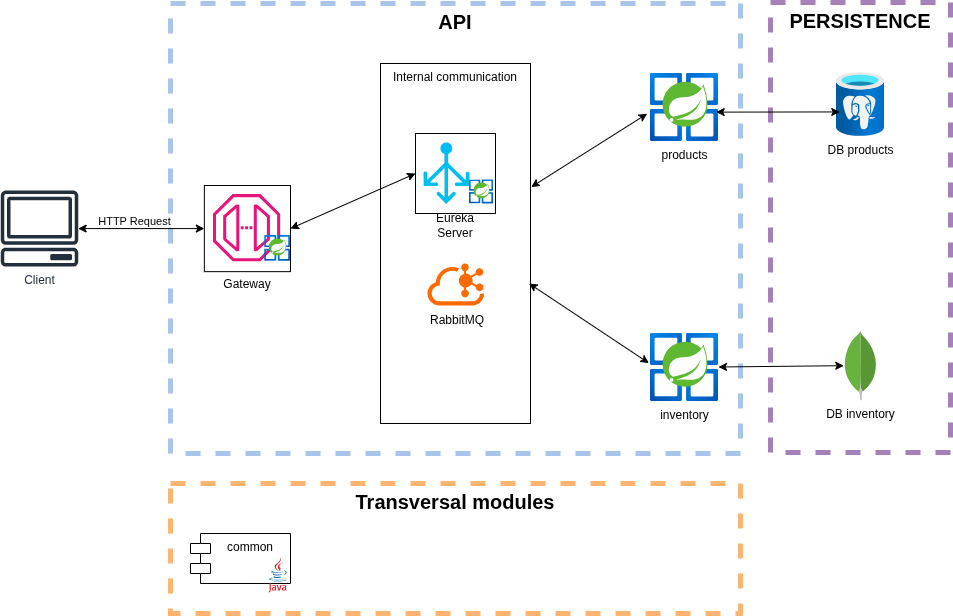

The diagram above was exported from draw.io. Its source (the exported page's mxGraphModel, read from the mxfile embedded in the PNG):
<mxGraphModel dx="1083" dy="791" grid="1" gridSize="10" guides="1" tooltips="1" connect="1" arrows="1" fold="1" page="1" pageScale="1" pageWidth="850" pageHeight="1100" math="0" shadow="0">
  <root>
    <mxCell id="0" />
    <mxCell id="1" parent="0" />
    <mxCell id="3Dwki2ke0LOIJxVrf994-6" parent="1" style="rounded=0;whiteSpace=wrap;html=1;fillColor=none;verticalAlign=top;" value="Internal communication" vertex="1">
      <mxGeometry height="360" width="150" x="460" y="100" as="geometry" />
    </mxCell>
    <mxCell id="3Dwki2ke0LOIJxVrf994-7" parent="1" style="rounded=0;whiteSpace=wrap;html=1;dashed=1;fillColor=none;align=center;verticalAlign=top;strokeColor=#FFB570;strokeWidth=5;fontStyle=1;fontSize=20;" value="Transversal modules" vertex="1">
      <mxGeometry height="130" width="570" x="250" y="520" as="geometry" />
    </mxCell>
    <mxCell id="ik7h7ipL5UTKve8KLSth-38" parent="1" style="rounded=0;whiteSpace=wrap;html=1;dashed=1;fillColor=none;align=center;verticalAlign=top;strokeColor=#A9C4EB;strokeWidth=5;fontStyle=1;fontSize=20;" value="API" vertex="1">
      <mxGeometry height="450" width="570" x="250" y="40" as="geometry" />
    </mxCell>
    <mxCell id="ik7h7ipL5UTKve8KLSth-39" parent="1" style="rounded=0;whiteSpace=wrap;html=1;dashed=1;fillColor=none;align=center;verticalAlign=top;strokeColor=#A680B8;strokeWidth=5;fontSize=20;fontStyle=1" value="PERSISTENCE" vertex="1">
      <mxGeometry height="450" width="180" x="850" y="39" as="geometry" />
    </mxCell>
    <mxCell id="ik7h7ipL5UTKve8KLSth-30" edge="1" parent="1" source="ik7h7ipL5UTKve8KLSth-1" style="rounded=0;orthogonalLoop=1;jettySize=auto;html=1;entryX=0;entryY=0.5;entryDx=0;entryDy=0;startArrow=classic;startFill=1;" target="ik7h7ipL5UTKve8KLSth-18">
      <mxGeometry relative="1" as="geometry" />
    </mxCell>
    <mxCell id="ik7h7ipL5UTKve8KLSth-31" connectable="0" parent="ik7h7ipL5UTKve8KLSth-30" style="edgeLabel;html=1;align=center;verticalAlign=middle;resizable=0;points=[];" value="HTTP Request" vertex="1">
      <mxGeometry relative="1" x="0.2506" y="1" as="geometry">
        <mxPoint x="-23" y="-7" as="offset" />
      </mxGeometry>
    </mxCell>
    <mxCell id="ik7h7ipL5UTKve8KLSth-1" parent="1" style="sketch=0;outlineConnect=0;fontColor=#232F3E;gradientColor=none;fillColor=#232F3D;strokeColor=none;dashed=0;verticalLabelPosition=bottom;verticalAlign=top;align=center;html=1;fontSize=12;fontStyle=0;aspect=fixed;pointerEvents=1;shape=mxgraph.aws4.client;" value="Client" vertex="1">
      <mxGeometry height="76" width="78" x="80" y="227.08" as="geometry" />
    </mxCell>
    <mxCell id="ik7h7ipL5UTKve8KLSth-12" parent="1" style="image;aspect=fixed;html=1;points=[];align=center;fontSize=12;image=img/lib/azure2/compute/Azure_Spring_Cloud.svg;" value="products" vertex="1">
      <mxGeometry height="68" width="68" x="730" y="110" as="geometry" />
    </mxCell>
    <mxCell id="ik7h7ipL5UTKve8KLSth-13" parent="1" style="image;aspect=fixed;html=1;points=[];align=center;fontSize=12;image=img/lib/azure2/compute/Azure_Spring_Cloud.svg;" value="inventory" vertex="1">
      <mxGeometry height="68" width="68" x="730" y="370" as="geometry" />
    </mxCell>
    <mxCell id="ik7h7ipL5UTKve8KLSth-26" connectable="0" parent="1" style="group" value="" vertex="1">
      <mxGeometry height="104" width="80" x="495" y="170" as="geometry" />
    </mxCell>
    <mxCell id="ik7h7ipL5UTKve8KLSth-23" connectable="0" parent="ik7h7ipL5UTKve8KLSth-26" style="group" value="" vertex="1">
      <mxGeometry height="80" width="80" as="geometry" />
    </mxCell>
    <mxCell id="ik7h7ipL5UTKve8KLSth-20" parent="ik7h7ipL5UTKve8KLSth-23" style="rounded=0;whiteSpace=wrap;html=1;" value="" vertex="1">
      <mxGeometry height="80" width="80" as="geometry" />
    </mxCell>
    <mxCell id="ik7h7ipL5UTKve8KLSth-8" parent="ik7h7ipL5UTKve8KLSth-23" style="verticalLabelPosition=bottom;html=1;verticalAlign=top;align=center;strokeColor=none;fillColor=#00BEF2;shape=mxgraph.azure.load_balancer_generic;pointerEvents=1;" value="" vertex="1">
      <mxGeometry height="61.336000000000006" width="46" x="8" y="9.06400000000001" as="geometry" />
    </mxCell>
    <mxCell id="ik7h7ipL5UTKve8KLSth-9" parent="ik7h7ipL5UTKve8KLSth-23" style="image;aspect=fixed;html=1;points=[];align=center;fontSize=12;image=img/lib/azure2/compute/Azure_Spring_Cloud.svg;" value="" vertex="1">
      <mxGeometry height="24" width="24" x="54" y="46.400000000000006" as="geometry" />
    </mxCell>
    <mxCell id="ik7h7ipL5UTKve8KLSth-25" parent="ik7h7ipL5UTKve8KLSth-26" style="text;html=1;whiteSpace=wrap;strokeColor=none;fillColor=none;align=center;verticalAlign=middle;rounded=0;" value="Eureka Server" vertex="1">
      <mxGeometry height="24" width="64" x="8" y="80" as="geometry" />
    </mxCell>
    <mxCell id="ik7h7ipL5UTKve8KLSth-27" connectable="0" parent="1" style="group" value="" vertex="1">
      <mxGeometry height="112" width="86.15" x="283.85" y="222" as="geometry" />
    </mxCell>
    <mxCell id="ik7h7ipL5UTKve8KLSth-22" connectable="0" parent="ik7h7ipL5UTKve8KLSth-27" style="group;verticalAlign=bottom;" value="" vertex="1">
      <mxGeometry height="86.15384615384616" width="86.15" as="geometry" />
    </mxCell>
    <mxCell id="ik7h7ipL5UTKve8KLSth-18" parent="ik7h7ipL5UTKve8KLSth-22" style="rounded=0;whiteSpace=wrap;html=1;verticalAlign=bottom;" value="" vertex="1">
      <mxGeometry height="86.15384615384616" width="86.15" as="geometry" />
    </mxCell>
    <mxCell id="ik7h7ipL5UTKve8KLSth-3" parent="ik7h7ipL5UTKve8KLSth-22" style="sketch=0;outlineConnect=0;fontColor=#232F3E;gradientColor=none;fillColor=#E7157B;strokeColor=none;dashed=0;verticalLabelPosition=bottom;verticalAlign=top;align=center;html=1;fontSize=12;fontStyle=0;aspect=fixed;pointerEvents=1;shape=mxgraph.aws4.endpoint;" value="" vertex="1">
      <mxGeometry height="67.197" width="67.197" x="8.615" y="8.615384615384617" as="geometry" />
    </mxCell>
    <mxCell id="ik7h7ipL5UTKve8KLSth-4" parent="ik7h7ipL5UTKve8KLSth-22" style="image;aspect=fixed;html=1;points=[];align=center;fontSize=12;image=img/lib/azure2/compute/Azure_Spring_Cloud.svg;" value="" vertex="1">
      <mxGeometry height="25.845000000000002" width="25.845000000000002" x="60.305" y="49.96923076923077" as="geometry" />
    </mxCell>
    <mxCell id="ik7h7ipL5UTKve8KLSth-24" parent="ik7h7ipL5UTKve8KLSth-27" style="text;html=1;whiteSpace=wrap;strokeColor=none;fillColor=none;align=center;verticalAlign=middle;rounded=0;" value="Gateway" vertex="1">
      <mxGeometry height="25.846153846153847" width="51.690000000000005" x="17.23" y="86.15384615384616" as="geometry" />
    </mxCell>
    <mxCell id="ik7h7ipL5UTKve8KLSth-28" parent="1" style="dashed=0;outlineConnect=0;html=1;align=center;labelPosition=center;verticalLabelPosition=bottom;verticalAlign=top;shape=mxgraph.weblogos.mongodb" value="DB inventory" vertex="1">
      <mxGeometry height="70" width="33.46" x="923.27" y="367" as="geometry" />
    </mxCell>
    <mxCell id="ik7h7ipL5UTKve8KLSth-29" parent="1" style="image;aspect=fixed;html=1;points=[];align=center;fontSize=12;image=img/lib/azure2/databases/Azure_Database_PostgreSQL_Server.svg;" value="DB products" vertex="1">
      <mxGeometry height="64" width="48" x="916" y="109" as="geometry" />
    </mxCell>
    <mxCell id="ik7h7ipL5UTKve8KLSth-32" edge="1" parent="1" source="ik7h7ipL5UTKve8KLSth-18" style="rounded=0;orthogonalLoop=1;jettySize=auto;html=1;entryX=0;entryY=0.5;entryDx=0;entryDy=0;startArrow=classic;startFill=1;exitX=1;exitY=0.5;exitDx=0;exitDy=0;" target="ik7h7ipL5UTKve8KLSth-20">
      <mxGeometry relative="1" as="geometry">
        <Array as="points" />
        <mxPoint x="370" y="270" as="sourcePoint" />
      </mxGeometry>
    </mxCell>
    <mxCell id="ik7h7ipL5UTKve8KLSth-33" edge="1" parent="1" source="3Dwki2ke0LOIJxVrf994-6" style="rounded=0;orthogonalLoop=1;jettySize=auto;html=1;entryX=-0.049;entryY=0.592;entryDx=0;entryDy=0;startArrow=classic;startFill=1;exitX=1.005;exitY=0.343;exitDx=0;exitDy=0;entryPerimeter=0;exitPerimeter=0;" target="ik7h7ipL5UTKve8KLSth-12">
      <mxGeometry relative="1" as="geometry">
        <Array as="points" />
        <mxPoint x="450" y="260" as="sourcePoint" />
        <mxPoint x="580" y="260" as="targetPoint" />
      </mxGeometry>
    </mxCell>
    <mxCell id="ik7h7ipL5UTKve8KLSth-34" edge="1" parent="1" source="3Dwki2ke0LOIJxVrf994-6" style="rounded=0;orthogonalLoop=1;jettySize=auto;html=1;entryX=-0.024;entryY=0.435;entryDx=0;entryDy=0;startArrow=classic;startFill=1;exitX=0.99;exitY=0.611;exitDx=0;exitDy=0;entryPerimeter=0;exitPerimeter=0;" target="ik7h7ipL5UTKve8KLSth-13">
      <mxGeometry relative="1" as="geometry">
        <Array as="points" />
        <mxPoint x="650" y="328" as="sourcePoint" />
        <mxPoint x="777" y="210" as="targetPoint" />
      </mxGeometry>
    </mxCell>
    <mxCell id="ik7h7ipL5UTKve8KLSth-35" edge="1" parent="1" source="ik7h7ipL5UTKve8KLSth-12" style="rounded=0;orthogonalLoop=1;jettySize=auto;html=1;entryX=0.068;entryY=0.616;entryDx=0;entryDy=0;startArrow=classic;startFill=1;exitX=0.966;exitY=0.568;exitDx=0;exitDy=0;entryPerimeter=0;exitPerimeter=0;" target="ik7h7ipL5UTKve8KLSth-29">
      <mxGeometry relative="1" as="geometry">
        <Array as="points" />
        <mxPoint x="670" y="273" as="sourcePoint" />
        <mxPoint x="797" y="180" as="targetPoint" />
      </mxGeometry>
    </mxCell>
    <mxCell id="ik7h7ipL5UTKve8KLSth-36" edge="1" parent="1" style="rounded=0;orthogonalLoop=1;jettySize=auto;html=1;startArrow=classic;startFill=1;exitX=0.966;exitY=0.568;exitDx=0;exitDy=0;exitPerimeter=0;" target="ik7h7ipL5UTKve8KLSth-28">
      <mxGeometry relative="1" as="geometry">
        <Array as="points" />
        <mxPoint x="798" y="403.5" as="sourcePoint" />
        <mxPoint x="998" y="403.5" as="targetPoint" />
      </mxGeometry>
    </mxCell>
    <mxCell id="ik7h7ipL5UTKve8KLSth-40" parent="1" style="shape=module;align=left;spacingLeft=20;align=center;verticalAlign=top;whiteSpace=wrap;html=1;" value="common" vertex="1">
      <mxGeometry height="50" width="100" x="270" y="570" as="geometry" />
    </mxCell>
    <mxCell id="3Dwki2ke0LOIJxVrf994-5" connectable="0" parent="1" style="group" value="" vertex="1">
      <mxGeometry height="72" width="60" x="507" y="300" as="geometry" />
    </mxCell>
    <mxCell id="3Dwki2ke0LOIJxVrf994-1" parent="3Dwki2ke0LOIJxVrf994-5" style="points=[];aspect=fixed;html=1;align=center;shadow=0;dashed=0;fillColor=#FF6A00;strokeColor=none;shape=mxgraph.alibaba_cloud.kafka;" value="" vertex="1">
      <mxGeometry height="42" width="56.699999999999996" as="geometry" />
    </mxCell>
    <mxCell id="3Dwki2ke0LOIJxVrf994-3" parent="3Dwki2ke0LOIJxVrf994-5" style="text;html=1;whiteSpace=wrap;strokeColor=none;fillColor=none;align=center;verticalAlign=middle;rounded=0;" value="RabbitMQ" vertex="1">
      <mxGeometry height="30" width="60" y="42" as="geometry" />
    </mxCell>
    <mxCell id="3Dwki2ke0LOIJxVrf994-8" parent="1" style="dashed=0;outlineConnect=0;html=1;align=center;labelPosition=center;verticalLabelPosition=bottom;verticalAlign=top;shape=mxgraph.weblogos.java" value="" vertex="1">
      <mxGeometry height="35" width="18.52" x="348" y="594" as="geometry" />
    </mxCell>
  </root>
</mxGraphModel>